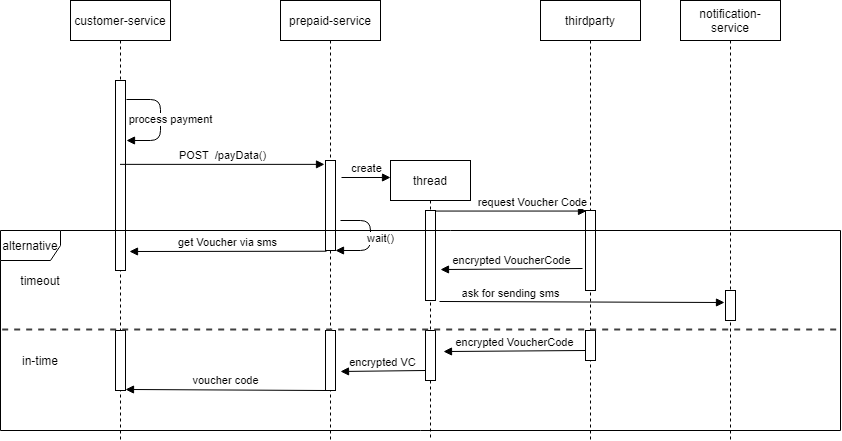

The diagram above was exported from draw.io. Its source (the exported page's mxGraphModel, read from the mxfile embedded in the PNG):
<mxGraphModel dx="1182" dy="732" grid="1" gridSize="10" guides="1" tooltips="1" connect="1" arrows="1" fold="1" page="1" pageScale="1" pageWidth="1100" pageHeight="850" background="#ffffff" math="0" shadow="0">
  <root>
    <mxCell id="0" />
    <mxCell id="1" parent="0" />
    <mxCell id="-DkumWPQKQXO711yyMc4-2" value="customer-service" style="shape=umlLifeline;perimeter=lifelinePerimeter;whiteSpace=wrap;html=1;container=1;collapsible=0;recursiveResize=0;outlineConnect=0;" vertex="1" parent="1">
      <mxGeometry x="310" y="120" width="100" height="440" as="geometry" />
    </mxCell>
    <mxCell id="-DkumWPQKQXO711yyMc4-5" value="" style="html=1;points=[];perimeter=orthogonalPerimeter;" vertex="1" parent="-DkumWPQKQXO711yyMc4-2">
      <mxGeometry x="45" y="80" width="10" height="190" as="geometry" />
    </mxCell>
    <mxCell id="-DkumWPQKQXO711yyMc4-8" value="process payment" style="html=1;verticalAlign=bottom;endArrow=block;" edge="1" parent="-DkumWPQKQXO711yyMc4-2">
      <mxGeometry x="0.1493" y="10" width="80" relative="1" as="geometry">
        <mxPoint x="56" y="99" as="sourcePoint" />
        <mxPoint x="56" y="140" as="targetPoint" />
        <Array as="points">
          <mxPoint x="90" y="99" />
          <mxPoint x="90" y="140" />
        </Array>
        <mxPoint as="offset" />
      </mxGeometry>
    </mxCell>
    <mxCell id="-DkumWPQKQXO711yyMc4-3" value="prepaid-service" style="shape=umlLifeline;perimeter=lifelinePerimeter;whiteSpace=wrap;html=1;container=1;collapsible=0;recursiveResize=0;outlineConnect=0;" vertex="1" parent="1">
      <mxGeometry x="520" y="120" width="100" height="440" as="geometry" />
    </mxCell>
    <mxCell id="-DkumWPQKQXO711yyMc4-7" value="" style="html=1;points=[];perimeter=orthogonalPerimeter;" vertex="1" parent="-DkumWPQKQXO711yyMc4-3">
      <mxGeometry x="45" y="160" width="10" height="90" as="geometry" />
    </mxCell>
    <mxCell id="-DkumWPQKQXO711yyMc4-25" value="create" style="html=1;verticalAlign=bottom;endArrow=block;" edge="1" parent="-DkumWPQKQXO711yyMc4-3">
      <mxGeometry width="80" relative="1" as="geometry">
        <mxPoint x="61" y="177" as="sourcePoint" />
        <mxPoint x="110" y="177" as="targetPoint" />
      </mxGeometry>
    </mxCell>
    <mxCell id="-DkumWPQKQXO711yyMc4-9" value="POST&amp;nbsp; /payData()" style="html=1;verticalAlign=bottom;endArrow=block;entryX=-0.1;entryY=0.043;entryDx=0;entryDy=0;entryPerimeter=0;" edge="1" parent="1" source="-DkumWPQKQXO711yyMc4-2" target="-DkumWPQKQXO711yyMc4-7">
      <mxGeometry width="80" relative="1" as="geometry">
        <mxPoint x="370" y="315" as="sourcePoint" />
        <mxPoint x="460" y="310" as="targetPoint" />
      </mxGeometry>
    </mxCell>
    <mxCell id="-DkumWPQKQXO711yyMc4-16" value="notification-service" style="shape=umlLifeline;perimeter=lifelinePerimeter;whiteSpace=wrap;html=1;container=1;collapsible=0;recursiveResize=0;outlineConnect=0;" vertex="1" parent="1">
      <mxGeometry x="920" y="120" width="100" height="440" as="geometry" />
    </mxCell>
    <mxCell id="-DkumWPQKQXO711yyMc4-20" value="request Voucher Code" style="html=1;verticalAlign=bottom;endArrow=block;entryX=0.1;entryY=0.007;entryDx=0;entryDy=0;entryPerimeter=0;" edge="1" parent="1" source="-DkumWPQKQXO711yyMc4-26" target="-DkumWPQKQXO711yyMc4-22">
      <mxGeometry x="0.3026" width="80" relative="1" as="geometry">
        <mxPoint x="840" y="330" as="sourcePoint" />
        <mxPoint x="910" y="330" as="targetPoint" />
        <mxPoint as="offset" />
      </mxGeometry>
    </mxCell>
    <mxCell id="-DkumWPQKQXO711yyMc4-21" value="thirdparty" style="shape=umlLifeline;perimeter=lifelinePerimeter;whiteSpace=wrap;html=1;container=1;collapsible=0;recursiveResize=0;outlineConnect=0;" vertex="1" parent="1">
      <mxGeometry x="780" y="120" width="100" height="440" as="geometry" />
    </mxCell>
    <mxCell id="-DkumWPQKQXO711yyMc4-22" value="" style="html=1;points=[];perimeter=orthogonalPerimeter;" vertex="1" parent="-DkumWPQKQXO711yyMc4-21">
      <mxGeometry x="45" y="210" width="10" height="80" as="geometry" />
    </mxCell>
    <mxCell id="-DkumWPQKQXO711yyMc4-26" value="thread" style="shape=umlLifeline;perimeter=lifelinePerimeter;whiteSpace=wrap;html=1;container=1;collapsible=0;recursiveResize=0;outlineConnect=0;" vertex="1" parent="1">
      <mxGeometry x="630" y="280" width="80" height="280" as="geometry" />
    </mxCell>
    <mxCell id="-DkumWPQKQXO711yyMc4-27" value="" style="html=1;points=[];perimeter=orthogonalPerimeter;" vertex="1" parent="-DkumWPQKQXO711yyMc4-26">
      <mxGeometry x="35" y="50" width="10" height="90" as="geometry" />
    </mxCell>
    <mxCell id="-DkumWPQKQXO711yyMc4-29" value="wait()" style="html=1;verticalAlign=bottom;endArrow=block;entryX=1;entryY=1;entryDx=0;entryDy=0;entryPerimeter=0;" edge="1" parent="1" target="-DkumWPQKQXO711yyMc4-7">
      <mxGeometry x="0.2" y="10" width="80" relative="1" as="geometry">
        <mxPoint x="580" y="340" as="sourcePoint" />
        <mxPoint x="580" y="380" as="targetPoint" />
        <Array as="points">
          <mxPoint x="610" y="340" />
          <mxPoint x="610" y="370" />
        </Array>
        <mxPoint as="offset" />
      </mxGeometry>
    </mxCell>
    <mxCell id="-DkumWPQKQXO711yyMc4-32" value="alternative" style="shape=umlFrame;whiteSpace=wrap;html=1;" vertex="1" parent="1">
      <mxGeometry x="240" y="350" width="840" height="200" as="geometry" />
    </mxCell>
    <mxCell id="-DkumWPQKQXO711yyMc4-34" value="timeout" style="text;html=1;strokeColor=none;fillColor=none;align=center;verticalAlign=middle;whiteSpace=wrap;rounded=0;" vertex="1" parent="1">
      <mxGeometry x="260" y="390" width="40" height="20" as="geometry" />
    </mxCell>
    <mxCell id="-DkumWPQKQXO711yyMc4-35" value="get Voucher via sms" style="html=1;verticalAlign=bottom;endArrow=block;entryX=1.4;entryY=0.9;entryDx=0;entryDy=0;entryPerimeter=0;exitX=0.1;exitY=1.008;exitDx=0;exitDy=0;exitPerimeter=0;" edge="1" parent="1" source="-DkumWPQKQXO711yyMc4-7" target="-DkumWPQKQXO711yyMc4-5">
      <mxGeometry width="80" relative="1" as="geometry">
        <mxPoint x="440" y="610" as="sourcePoint" />
        <mxPoint x="610" y="630" as="targetPoint" />
      </mxGeometry>
    </mxCell>
    <mxCell id="-DkumWPQKQXO711yyMc4-36" value="encrypted VoucherCode" style="html=1;verticalAlign=bottom;endArrow=block;exitX=-0.3;exitY=0.725;exitDx=0;exitDy=0;exitPerimeter=0;entryX=1.5;entryY=0.656;entryDx=0;entryDy=0;entryPerimeter=0;" edge="1" parent="1" source="-DkumWPQKQXO711yyMc4-22" target="-DkumWPQKQXO711yyMc4-27">
      <mxGeometry width="80" relative="1" as="geometry">
        <mxPoint x="730" y="630" as="sourcePoint" />
        <mxPoint x="660" y="620" as="targetPoint" />
      </mxGeometry>
    </mxCell>
    <mxCell id="-DkumWPQKQXO711yyMc4-37" value="" style="html=1;points=[];perimeter=orthogonalPerimeter;" vertex="1" parent="1">
      <mxGeometry x="965" y="410" width="10" height="30" as="geometry" />
    </mxCell>
    <mxCell id="-DkumWPQKQXO711yyMc4-38" value="ask for sending sms" style="html=1;verticalAlign=bottom;endArrow=block;exitX=1.4;exitY=1.011;exitDx=0;exitDy=0;exitPerimeter=0;entryX=-0.1;entryY=0.4;entryDx=0;entryDy=0;entryPerimeter=0;" edge="1" parent="1" source="-DkumWPQKQXO711yyMc4-27" target="-DkumWPQKQXO711yyMc4-37">
      <mxGeometry x="-0.5017" y="-1" width="80" relative="1" as="geometry">
        <mxPoint x="740" y="610" as="sourcePoint" />
        <mxPoint x="820" y="610" as="targetPoint" />
        <mxPoint as="offset" />
      </mxGeometry>
    </mxCell>
    <mxCell id="-DkumWPQKQXO711yyMc4-40" value="in-time" style="text;html=1;strokeColor=none;fillColor=none;align=center;verticalAlign=middle;whiteSpace=wrap;rounded=0;" vertex="1" parent="1">
      <mxGeometry x="260" y="470" width="40" height="20" as="geometry" />
    </mxCell>
    <mxCell id="-DkumWPQKQXO711yyMc4-41" value="" style="html=1;points=[];perimeter=orthogonalPerimeter;" vertex="1" parent="1">
      <mxGeometry x="565" y="450" width="10" height="60" as="geometry" />
    </mxCell>
    <mxCell id="-DkumWPQKQXO711yyMc4-42" value="" style="html=1;points=[];perimeter=orthogonalPerimeter;" vertex="1" parent="1">
      <mxGeometry x="355" y="450" width="10" height="60" as="geometry" />
    </mxCell>
    <mxCell id="-DkumWPQKQXO711yyMc4-43" value="" style="html=1;points=[];perimeter=orthogonalPerimeter;" vertex="1" parent="1">
      <mxGeometry x="665" y="450" width="10" height="50" as="geometry" />
    </mxCell>
    <mxCell id="-DkumWPQKQXO711yyMc4-44" value="" style="html=1;points=[];perimeter=orthogonalPerimeter;" vertex="1" parent="1">
      <mxGeometry x="825" y="450" width="10" height="30" as="geometry" />
    </mxCell>
    <mxCell id="-DkumWPQKQXO711yyMc4-50" value="" style="edgeStyle=none;rounded=0;html=1;jettySize=auto;orthogonalLoop=1;strokeColor=#404040;strokeWidth=2;fontColor=#000000;jumpStyle=none;endArrow=none;endFill=0;startArrow=none;dashed=1;entryX=0.999;entryY=0.495;entryDx=0;entryDy=0;entryPerimeter=0;exitX=0.002;exitY=0.495;exitDx=0;exitDy=0;exitPerimeter=0;" edge="1" parent="1" source="-DkumWPQKQXO711yyMc4-32" target="-DkumWPQKQXO711yyMc4-32">
      <mxGeometry width="100" relative="1" as="geometry">
        <mxPoint x="70" y="280" as="sourcePoint" />
        <mxPoint x="280" y="280" as="targetPoint" />
      </mxGeometry>
    </mxCell>
    <mxCell id="-DkumWPQKQXO711yyMc4-52" value="encrypted VoucherCode" style="html=1;verticalAlign=bottom;endArrow=block;exitX=-0.3;exitY=0.725;exitDx=0;exitDy=0;exitPerimeter=0;entryX=1.5;entryY=0.656;entryDx=0;entryDy=0;entryPerimeter=0;" edge="1" parent="1">
      <mxGeometry width="80" relative="1" as="geometry">
        <mxPoint x="825" y="470" as="sourcePoint" />
        <mxPoint x="683" y="471.03999999999996" as="targetPoint" />
      </mxGeometry>
    </mxCell>
    <mxCell id="-DkumWPQKQXO711yyMc4-53" value="encrypted VC" style="html=1;verticalAlign=bottom;endArrow=block;exitX=-0.3;exitY=0.725;exitDx=0;exitDy=0;exitPerimeter=0;" edge="1" parent="1">
      <mxGeometry width="80" relative="1" as="geometry">
        <mxPoint x="665" y="490" as="sourcePoint" />
        <mxPoint x="580" y="491" as="targetPoint" />
      </mxGeometry>
    </mxCell>
    <mxCell id="-DkumWPQKQXO711yyMc4-54" value="voucher code" style="html=1;verticalAlign=bottom;endArrow=block;exitX=0;exitY=1;exitDx=0;exitDy=0;exitPerimeter=0;entryX=1;entryY=0.983;entryDx=0;entryDy=0;entryPerimeter=0;" edge="1" parent="1" source="-DkumWPQKQXO711yyMc4-41" target="-DkumWPQKQXO711yyMc4-42">
      <mxGeometry width="80" relative="1" as="geometry">
        <mxPoint x="450" y="640" as="sourcePoint" />
        <mxPoint x="530" y="640" as="targetPoint" />
      </mxGeometry>
    </mxCell>
  </root>
</mxGraphModel>